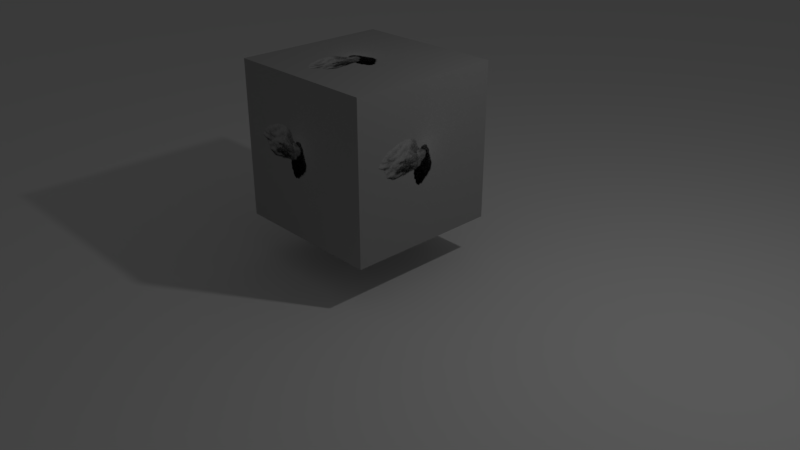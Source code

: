 # Source: packed_texture.blend  (saved by Blender 2.79.0; exported with 4.5.12 LTS)
import bpy
from mathutils import Matrix  # noqa: F401  (used for matrix-valued properties, if any)

bpy.ops.wm.read_factory_settings(use_empty=True)
scene = bpy.context.scene
scene.name = 'Scene'

# ---- collections
col_collection_1 = bpy.data.collections.new('Collection 1'); scene.collection.children.link(col_collection_1)

# ---- images (referenced by path relative to the original .blend; pixels are not part of the script)
import os
ASSET_DIR = os.environ.get("B2B_ASSET_DIR", "")  # directory of the original .blend (textures are referenced by path, not embedded)
HERE = os.path.dirname(os.path.abspath(__file__))  # packed textures are extracted next to this script under _unpacked/

def load_image(name, relpath, width, height, colorspace="sRGB"):
    """Load a texture the original file referenced (path relative to the .blend, or extracted next to this script)."""
    p = next((c for c in (os.path.join(HERE, relpath), os.path.join(ASSET_DIR, relpath)) if relpath and os.path.exists(c)), "")
    if p:
        img = bpy.data.images.load(p, check_existing=True)
        img.name = name
    else:  # same state as the original file: an image datablock whose file is absent (Cycles renders it pink)
        img = bpy.data.images.new(name, width, height)
        img.source = "FILE"
        img.filepath = "//" + (relpath or name)
    img.colorspace_settings.name = colorspace
    return img
img_100_png = load_image('100.png', '_unpacked/100.02a615d7.png', 480, 270, 'sRGB')

# ---- materials (node trees are filled in below, after node groups)
mat_material = bpy.data.materials.new('Material')
mat_material.alpha_threshold = 0.0
mat_material.roughness = 0.5
mat_material.line_color = (0.0, 0.0, 0.0, 1.0)

# ---- material node trees
mat_material.use_nodes = True; mat_material.node_tree.nodes.clear()
_N = mat_material.node_tree.nodes; _L = mat_material.node_tree.links
n0 = _N.new('ShaderNodeOutputMaterial'); n0.name = 'Material Output'; n0.location = (300, 300)
n1 = _N.new('ShaderNodeBsdfDiffuse'); n1.name = 'Diffuse BSDF'; n1.location = (10, 300)
n2 = _N.new('ShaderNodeTexImage'); n2.name = 'Image Texture'; n2.location = (-180, 300)
n2.width = 140
n2.image = img_100_png
_L.new(n1.outputs[0], n0.inputs[0])
_L.new(n2.outputs[0], n1.inputs[0])
n0.is_active_output = True

# ---- world
world_world = bpy.data.worlds.new('World'); scene.world = world_world
world_world.color = (0.05088, 0.05088, 0.05088)
world_world.use_sun_shadow = False
world_world.sun_shadow_jitter_overblur = 0.0
world_world.cycles.sampling_method = 'MANUAL'

# ---- cameras
cam_camera = bpy.data.cameras.new('Camera')
cam_camera.clip_end = 100.0
cam_camera.lens = 35.0
cam_camera.sensor_width = 32.0
cam_camera.sensor_height = 18.0
cam_camera.ortho_scale = 7.314
cam_camera.dof.focus_distance = 0.0

# ---- lights
light_lamp = bpy.data.lights.new('Lamp', 'POINT')
light_lamp.transmission_factor = 0.0
light_lamp.cutoff_distance = 30.0
light_lamp.energy = 100.0
light_lamp.shadow_buffer_clip_start = 1.001
light_lamp.shadow_soft_size = 0.1
light_lamp.shadow_maximum_resolution = 0.006
light_lamp.use_absolute_resolution = True

# ---- meshes
me_plane = bpy.data.meshes.new('Plane')
me_plane.from_pydata([(-1.0, -1.0, 0.0), (1.0, -1.0, 0.0), (-1.0, 1.0, 0.0), (1.0, 1.0, 0.0)], [], [(0, 1, 3, 2)])
me_plane.use_remesh_preserve_volume = False
me_plane.use_remesh_preserve_attributes = False
me_plane.use_mirror_vertex_groups = False
me_plane.update()
me_cube = bpy.data.meshes.new('Cube')
me_cube.from_pydata([(1.0, 1.0, -1.0), (1.0, -1.0, -1.0), (-1.0, -1.0, -1.0), (-1.0, 1.0, -1.0), (1.0, 1.0, 1.0), (1.0, -1.0, 1.0), (-1.0, -1.0, 1.0), (-1.0, 1.0, 1.0)], [], [(0, 1, 2, 3), (4, 7, 6, 5), (0, 4, 5, 1), (1, 5, 6, 2), (2, 6, 7, 3), (4, 0, 3, 7)])
_uv = me_cube.uv_layers.new(name='UVMap')
_uv.uv.foreach_set('vector', [0.0, 0.0, 1.0, 0.0, 1.0, 1.0, 0.0, 1.0, 0.0, 0.0, 1.0, 0.0, 1.0, 1.0, 0.0, 1.0, 0.0, 0.0, 1.0, 0.0, 1.0, 1.0, 0.0, 1.0, 0.0, 0.0, 1.0, 0.0, 1.0, 1.0, 0.0, 1.0, 0.0, 0.0, 1.0, 0.0, 1.0, 1.0, 0.0, 1.0, 0.0, 0.0, 1.0, 0.0, 1.0, 1.0, 0.0, 1.0])
me_cube.materials.append(mat_material)
me_cube.use_remesh_preserve_volume = False
me_cube.use_remesh_preserve_attributes = False
me_cube.use_mirror_vertex_groups = False
me_cube.update()

# ---- objects
ob_plane = bpy.data.objects.new('Plane', me_plane)
ob_cube = bpy.data.objects.new('Cube', me_cube)
ob_lamp = bpy.data.objects.new('Lamp', light_lamp)
ob_camera = bpy.data.objects.new('Camera', cam_camera)

# ---- transforms, parenting, visibility, modifiers, constraints
ob_plane.location = (0.0, 0.0, 0.0)
ob_plane.scale = (-154.8, -154.8, -154.8)
ob_plane.lineart.crease_threshold = 0.0
ob_cube.location = (0.0, 0.0, 1.555)
ob_cube.lock_rotations_4d = False
ob_cube.empty_display_type = 'ARROWS'
ob_cube.lineart.crease_threshold = 0.0
ob_lamp.location = (4.076, 1.005, 5.904)
ob_lamp.rotation_euler = (0.6503, 0.05522, 1.866)
ob_lamp.lock_rotations_4d = False
ob_lamp.empty_display_type = 'ARROWS'
ob_lamp.color = (0.0, 0.0, 0.0, 0.0)
ob_lamp.lineart.crease_threshold = 0.0
ob_camera.location = (7.481, -6.508, 5.344)
ob_camera.rotation_euler = (1.109, 0.0, 0.8149)
ob_camera.lock_rotations_4d = False
ob_camera.empty_display_type = 'ARROWS'
ob_camera.color = (0.0, 0.0, 0.0, 0.0)
ob_camera.display_type = 'WIRE'
ob_camera.lineart.crease_threshold = 0.0

# ---- collection membership
col_collection_1.objects.link(ob_plane)
col_collection_1.objects.link(ob_cube)
col_collection_1.objects.link(ob_lamp)
col_collection_1.objects.link(ob_camera)

# ---- scene / render settings (as saved in the file)
scene.camera = ob_camera
scene.frame_start = 1; scene.frame_end = 250; scene.frame_set(1)
scene.render.engine = 'CYCLES'
scene.render.resolution_percentage = 50
scene.render.fps = 25
scene.render.dither_intensity = 0.0
scene.cycles.use_denoising = False
scene.cycles.samples = 128
scene.cycles.sampling_pattern = 'TABULATED_SOBOL'
scene.cycles.use_adaptive_sampling = False
scene.cycles.use_light_tree = False
scene.cycles.blur_glossy = 0.0
scene.cycles.sample_clamp_indirect = 0.0
scene.view_settings.view_transform = 'Standard'
bpy.context.view_layer.update()
